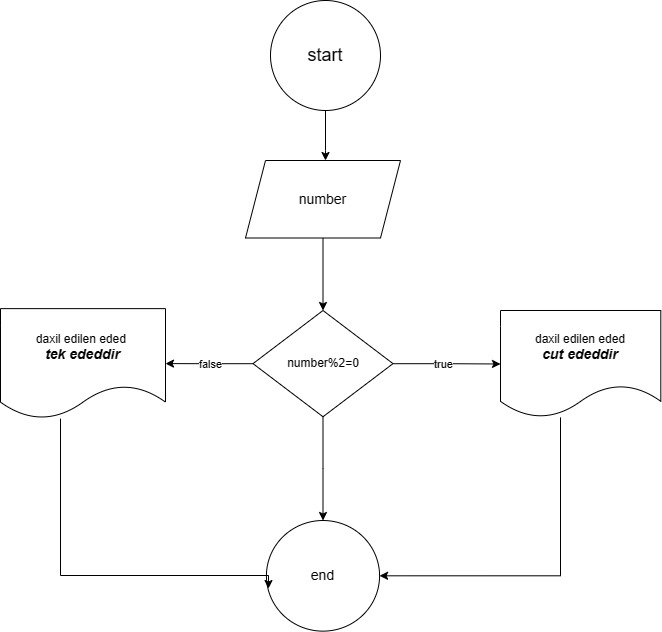

The diagram above was exported from draw.io. Its source (the exported page's mxGraphModel, read from the mxfile embedded in the PNG):
<mxGraphModel dx="872" dy="481" grid="1" gridSize="10" guides="1" tooltips="1" connect="1" arrows="1" fold="1" page="1" pageScale="1" pageWidth="827" pageHeight="1169" math="0" shadow="0">
  <root>
    <mxCell id="0" />
    <mxCell id="1" parent="0" />
    <mxCell id="RklUvCjV3PUIlIurhIrj-3" value="" style="edgeStyle=orthogonalEdgeStyle;rounded=0;orthogonalLoop=1;jettySize=auto;html=1;" parent="1" source="RklUvCjV3PUIlIurhIrj-1" target="RklUvCjV3PUIlIurhIrj-2" edge="1">
      <mxGeometry relative="1" as="geometry">
        <Array as="points">
          <mxPoint x="385" y="230" />
          <mxPoint x="385" y="230" />
        </Array>
      </mxGeometry>
    </mxCell>
    <mxCell id="RklUvCjV3PUIlIurhIrj-1" value="&lt;font style=&quot;font-size: 18px;&quot;&gt;start&lt;/font&gt;" style="ellipse;whiteSpace=wrap;html=1;aspect=fixed;" parent="1" vertex="1">
      <mxGeometry x="330" y="80" width="110" height="110" as="geometry" />
    </mxCell>
    <mxCell id="RklUvCjV3PUIlIurhIrj-5" value="" style="edgeStyle=orthogonalEdgeStyle;rounded=0;orthogonalLoop=1;jettySize=auto;html=1;" parent="1" source="RklUvCjV3PUIlIurhIrj-2" target="RklUvCjV3PUIlIurhIrj-4" edge="1">
      <mxGeometry relative="1" as="geometry" />
    </mxCell>
    <mxCell id="RklUvCjV3PUIlIurhIrj-2" value="&lt;font style=&quot;font-size: 14px;&quot;&gt;number&lt;/font&gt;" style="shape=parallelogram;perimeter=parallelogramPerimeter;whiteSpace=wrap;html=1;fixedSize=1;" parent="1" vertex="1">
      <mxGeometry x="305" y="240" width="155" height="77.5" as="geometry" />
    </mxCell>
    <mxCell id="RklUvCjV3PUIlIurhIrj-9" value="" style="edgeStyle=orthogonalEdgeStyle;rounded=0;orthogonalLoop=1;jettySize=auto;html=1;" parent="1" source="RklUvCjV3PUIlIurhIrj-4" target="RklUvCjV3PUIlIurhIrj-8" edge="1">
      <mxGeometry relative="1" as="geometry" />
    </mxCell>
    <mxCell id="vGR6DE30ByehlbRlxQON-2" value="false" style="edgeLabel;html=1;align=center;verticalAlign=middle;resizable=0;points=[];" vertex="1" connectable="0" parent="RklUvCjV3PUIlIurhIrj-9">
      <mxGeometry x="0.0422" y="-3" relative="1" as="geometry">
        <mxPoint x="3" y="3" as="offset" />
      </mxGeometry>
    </mxCell>
    <mxCell id="RklUvCjV3PUIlIurhIrj-10" value="" style="edgeStyle=orthogonalEdgeStyle;rounded=0;orthogonalLoop=1;jettySize=auto;html=1;" parent="1" source="RklUvCjV3PUIlIurhIrj-4" target="RklUvCjV3PUIlIurhIrj-6" edge="1">
      <mxGeometry relative="1" as="geometry" />
    </mxCell>
    <mxCell id="vGR6DE30ByehlbRlxQON-1" value="true" style="edgeLabel;html=1;align=center;verticalAlign=middle;resizable=0;points=[];" vertex="1" connectable="0" parent="RklUvCjV3PUIlIurhIrj-10">
      <mxGeometry x="-0.0806" y="3" relative="1" as="geometry">
        <mxPoint y="3" as="offset" />
      </mxGeometry>
    </mxCell>
    <mxCell id="RklUvCjV3PUIlIurhIrj-12" value="" style="edgeStyle=orthogonalEdgeStyle;rounded=0;orthogonalLoop=1;jettySize=auto;html=1;" parent="1" source="RklUvCjV3PUIlIurhIrj-4" target="RklUvCjV3PUIlIurhIrj-11" edge="1">
      <mxGeometry relative="1" as="geometry" />
    </mxCell>
    <mxCell id="RklUvCjV3PUIlIurhIrj-4" value="number%2=0" style="rhombus;whiteSpace=wrap;html=1;" parent="1" vertex="1">
      <mxGeometry x="312.5" y="390" width="140" height="106.25" as="geometry" />
    </mxCell>
    <mxCell id="RklUvCjV3PUIlIurhIrj-16" style="edgeStyle=orthogonalEdgeStyle;rounded=0;orthogonalLoop=1;jettySize=auto;html=1;entryX=1;entryY=0.5;entryDx=0;entryDy=0;" parent="1" source="RklUvCjV3PUIlIurhIrj-6" target="RklUvCjV3PUIlIurhIrj-11" edge="1">
      <mxGeometry relative="1" as="geometry">
        <Array as="points">
          <mxPoint x="620" y="655" />
        </Array>
      </mxGeometry>
    </mxCell>
    <mxCell id="RklUvCjV3PUIlIurhIrj-6" value="daxil edilen eded&lt;div&gt;&lt;font style=&quot;font-size: 14px;&quot;&gt;&lt;b&gt;&lt;i&gt;cut ededdir&lt;/i&gt;&lt;/b&gt;&lt;/font&gt;&lt;/div&gt;" style="shape=document;whiteSpace=wrap;html=1;boundedLbl=1;" parent="1" vertex="1">
      <mxGeometry x="560" y="390" width="160.31" height="106.87" as="geometry" />
    </mxCell>
    <mxCell id="RklUvCjV3PUIlIurhIrj-8" value="daxil edilen eded&amp;nbsp;&lt;div&gt;&lt;b&gt;&lt;i&gt;&lt;font style=&quot;font-size: 14px;&quot;&gt;tek ededdir&lt;/font&gt;&lt;/i&gt;&lt;/b&gt;&lt;/div&gt;" style="shape=document;whiteSpace=wrap;html=1;boundedLbl=1;" parent="1" vertex="1">
      <mxGeometry x="60" y="388.12" width="165" height="110" as="geometry" />
    </mxCell>
    <mxCell id="RklUvCjV3PUIlIurhIrj-11" value="&lt;font style=&quot;font-size: 14px;&quot;&gt;end&lt;/font&gt;" style="ellipse;whiteSpace=wrap;html=1;" parent="1" vertex="1">
      <mxGeometry x="325.93" y="600" width="113.13" height="110.63" as="geometry" />
    </mxCell>
    <mxCell id="RklUvCjV3PUIlIurhIrj-13" style="edgeStyle=orthogonalEdgeStyle;rounded=0;orthogonalLoop=1;jettySize=auto;html=1;entryX=0.018;entryY=0.615;entryDx=0;entryDy=0;entryPerimeter=0;" parent="1" source="RklUvCjV3PUIlIurhIrj-8" target="RklUvCjV3PUIlIurhIrj-11" edge="1">
      <mxGeometry relative="1" as="geometry">
        <Array as="points">
          <mxPoint x="120" y="655" />
          <mxPoint x="328" y="655" />
        </Array>
      </mxGeometry>
    </mxCell>
  </root>
</mxGraphModel>